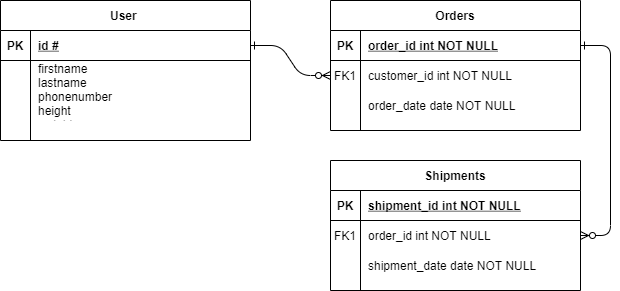

The diagram above was exported from draw.io. Its source (the exported page's mxGraphModel, read from the mxfile embedded in the PNG):
<mxGraphModel dx="1422" dy="834" grid="1" gridSize="10" guides="1" tooltips="1" connect="1" arrows="1" fold="1" page="1" pageScale="1" pageWidth="850" pageHeight="1100" math="0" shadow="0" extFonts="Permanent Marker^https://fonts.googleapis.com/css?family=Permanent+Marker">
  <root>
    <mxCell id="0" />
    <mxCell id="1" parent="0" />
    <mxCell id="C-vyLk0tnHw3VtMMgP7b-1" value="" style="edgeStyle=entityRelationEdgeStyle;endArrow=ERzeroToMany;startArrow=ERone;endFill=1;startFill=0;" parent="1" source="C-vyLk0tnHw3VtMMgP7b-24" target="C-vyLk0tnHw3VtMMgP7b-6" edge="1">
      <mxGeometry width="100" height="100" relative="1" as="geometry">
        <mxPoint x="340" y="720" as="sourcePoint" />
        <mxPoint x="440" y="620" as="targetPoint" />
      </mxGeometry>
    </mxCell>
    <mxCell id="C-vyLk0tnHw3VtMMgP7b-12" value="" style="edgeStyle=entityRelationEdgeStyle;endArrow=ERzeroToMany;startArrow=ERone;endFill=1;startFill=0;" parent="1" source="C-vyLk0tnHw3VtMMgP7b-3" target="C-vyLk0tnHw3VtMMgP7b-17" edge="1">
      <mxGeometry width="100" height="100" relative="1" as="geometry">
        <mxPoint x="400" y="180" as="sourcePoint" />
        <mxPoint x="460" y="205" as="targetPoint" />
      </mxGeometry>
    </mxCell>
    <mxCell id="C-vyLk0tnHw3VtMMgP7b-2" value="Orders" style="shape=table;startSize=30;container=1;collapsible=1;childLayout=tableLayout;fixedRows=1;rowLines=0;fontStyle=1;align=center;resizeLast=1;" parent="1" vertex="1">
      <mxGeometry x="450" y="120" width="250" height="130" as="geometry" />
    </mxCell>
    <mxCell id="C-vyLk0tnHw3VtMMgP7b-3" value="" style="shape=partialRectangle;collapsible=0;dropTarget=0;pointerEvents=0;fillColor=none;points=[[0,0.5],[1,0.5]];portConstraint=eastwest;top=0;left=0;right=0;bottom=1;" parent="C-vyLk0tnHw3VtMMgP7b-2" vertex="1">
      <mxGeometry y="30" width="250" height="30" as="geometry" />
    </mxCell>
    <mxCell id="C-vyLk0tnHw3VtMMgP7b-4" value="PK" style="shape=partialRectangle;overflow=hidden;connectable=0;fillColor=none;top=0;left=0;bottom=0;right=0;fontStyle=1;" parent="C-vyLk0tnHw3VtMMgP7b-3" vertex="1">
      <mxGeometry width="30" height="30" as="geometry" />
    </mxCell>
    <mxCell id="C-vyLk0tnHw3VtMMgP7b-5" value="order_id int NOT NULL " style="shape=partialRectangle;overflow=hidden;connectable=0;fillColor=none;top=0;left=0;bottom=0;right=0;align=left;spacingLeft=6;fontStyle=5;" parent="C-vyLk0tnHw3VtMMgP7b-3" vertex="1">
      <mxGeometry x="30" width="220" height="30" as="geometry" />
    </mxCell>
    <mxCell id="C-vyLk0tnHw3VtMMgP7b-6" value="" style="shape=partialRectangle;collapsible=0;dropTarget=0;pointerEvents=0;fillColor=none;points=[[0,0.5],[1,0.5]];portConstraint=eastwest;top=0;left=0;right=0;bottom=0;" parent="C-vyLk0tnHw3VtMMgP7b-2" vertex="1">
      <mxGeometry y="60" width="250" height="30" as="geometry" />
    </mxCell>
    <mxCell id="C-vyLk0tnHw3VtMMgP7b-7" value="FK1" style="shape=partialRectangle;overflow=hidden;connectable=0;fillColor=none;top=0;left=0;bottom=0;right=0;" parent="C-vyLk0tnHw3VtMMgP7b-6" vertex="1">
      <mxGeometry width="30" height="30" as="geometry" />
    </mxCell>
    <mxCell id="C-vyLk0tnHw3VtMMgP7b-8" value="customer_id int NOT NULL" style="shape=partialRectangle;overflow=hidden;connectable=0;fillColor=none;top=0;left=0;bottom=0;right=0;align=left;spacingLeft=6;" parent="C-vyLk0tnHw3VtMMgP7b-6" vertex="1">
      <mxGeometry x="30" width="220" height="30" as="geometry" />
    </mxCell>
    <mxCell id="C-vyLk0tnHw3VtMMgP7b-9" value="" style="shape=partialRectangle;collapsible=0;dropTarget=0;pointerEvents=0;fillColor=none;points=[[0,0.5],[1,0.5]];portConstraint=eastwest;top=0;left=0;right=0;bottom=0;" parent="C-vyLk0tnHw3VtMMgP7b-2" vertex="1">
      <mxGeometry y="90" width="250" height="30" as="geometry" />
    </mxCell>
    <mxCell id="C-vyLk0tnHw3VtMMgP7b-10" value="" style="shape=partialRectangle;overflow=hidden;connectable=0;fillColor=none;top=0;left=0;bottom=0;right=0;" parent="C-vyLk0tnHw3VtMMgP7b-9" vertex="1">
      <mxGeometry width="30" height="30" as="geometry" />
    </mxCell>
    <mxCell id="C-vyLk0tnHw3VtMMgP7b-11" value="order_date date NOT NULL" style="shape=partialRectangle;overflow=hidden;connectable=0;fillColor=none;top=0;left=0;bottom=0;right=0;align=left;spacingLeft=6;" parent="C-vyLk0tnHw3VtMMgP7b-9" vertex="1">
      <mxGeometry x="30" width="220" height="30" as="geometry" />
    </mxCell>
    <mxCell id="C-vyLk0tnHw3VtMMgP7b-13" value="Shipments" style="shape=table;startSize=30;container=1;collapsible=1;childLayout=tableLayout;fixedRows=1;rowLines=0;fontStyle=1;align=center;resizeLast=1;" parent="1" vertex="1">
      <mxGeometry x="450" y="280" width="250" height="130" as="geometry" />
    </mxCell>
    <mxCell id="C-vyLk0tnHw3VtMMgP7b-14" value="" style="shape=partialRectangle;collapsible=0;dropTarget=0;pointerEvents=0;fillColor=none;points=[[0,0.5],[1,0.5]];portConstraint=eastwest;top=0;left=0;right=0;bottom=1;" parent="C-vyLk0tnHw3VtMMgP7b-13" vertex="1">
      <mxGeometry y="30" width="250" height="30" as="geometry" />
    </mxCell>
    <mxCell id="C-vyLk0tnHw3VtMMgP7b-15" value="PK" style="shape=partialRectangle;overflow=hidden;connectable=0;fillColor=none;top=0;left=0;bottom=0;right=0;fontStyle=1;" parent="C-vyLk0tnHw3VtMMgP7b-14" vertex="1">
      <mxGeometry width="30" height="30" as="geometry" />
    </mxCell>
    <mxCell id="C-vyLk0tnHw3VtMMgP7b-16" value="shipment_id int NOT NULL " style="shape=partialRectangle;overflow=hidden;connectable=0;fillColor=none;top=0;left=0;bottom=0;right=0;align=left;spacingLeft=6;fontStyle=5;" parent="C-vyLk0tnHw3VtMMgP7b-14" vertex="1">
      <mxGeometry x="30" width="220" height="30" as="geometry" />
    </mxCell>
    <mxCell id="C-vyLk0tnHw3VtMMgP7b-17" value="" style="shape=partialRectangle;collapsible=0;dropTarget=0;pointerEvents=0;fillColor=none;points=[[0,0.5],[1,0.5]];portConstraint=eastwest;top=0;left=0;right=0;bottom=0;" parent="C-vyLk0tnHw3VtMMgP7b-13" vertex="1">
      <mxGeometry y="60" width="250" height="30" as="geometry" />
    </mxCell>
    <mxCell id="C-vyLk0tnHw3VtMMgP7b-18" value="FK1" style="shape=partialRectangle;overflow=hidden;connectable=0;fillColor=none;top=0;left=0;bottom=0;right=0;" parent="C-vyLk0tnHw3VtMMgP7b-17" vertex="1">
      <mxGeometry width="30" height="30" as="geometry" />
    </mxCell>
    <mxCell id="C-vyLk0tnHw3VtMMgP7b-19" value="order_id int NOT NULL" style="shape=partialRectangle;overflow=hidden;connectable=0;fillColor=none;top=0;left=0;bottom=0;right=0;align=left;spacingLeft=6;" parent="C-vyLk0tnHw3VtMMgP7b-17" vertex="1">
      <mxGeometry x="30" width="220" height="30" as="geometry" />
    </mxCell>
    <mxCell id="C-vyLk0tnHw3VtMMgP7b-20" value="" style="shape=partialRectangle;collapsible=0;dropTarget=0;pointerEvents=0;fillColor=none;points=[[0,0.5],[1,0.5]];portConstraint=eastwest;top=0;left=0;right=0;bottom=0;" parent="C-vyLk0tnHw3VtMMgP7b-13" vertex="1">
      <mxGeometry y="90" width="250" height="30" as="geometry" />
    </mxCell>
    <mxCell id="C-vyLk0tnHw3VtMMgP7b-21" value="" style="shape=partialRectangle;overflow=hidden;connectable=0;fillColor=none;top=0;left=0;bottom=0;right=0;" parent="C-vyLk0tnHw3VtMMgP7b-20" vertex="1">
      <mxGeometry width="30" height="30" as="geometry" />
    </mxCell>
    <mxCell id="C-vyLk0tnHw3VtMMgP7b-22" value="shipment_date date NOT NULL" style="shape=partialRectangle;overflow=hidden;connectable=0;fillColor=none;top=0;left=0;bottom=0;right=0;align=left;spacingLeft=6;" parent="C-vyLk0tnHw3VtMMgP7b-20" vertex="1">
      <mxGeometry x="30" width="220" height="30" as="geometry" />
    </mxCell>
    <mxCell id="C-vyLk0tnHw3VtMMgP7b-23" value="User " style="shape=table;startSize=30;container=1;collapsible=1;childLayout=tableLayout;fixedRows=1;rowLines=0;fontStyle=1;align=center;resizeLast=1;" parent="1" vertex="1">
      <mxGeometry x="120" y="120" width="250" height="140" as="geometry" />
    </mxCell>
    <mxCell id="C-vyLk0tnHw3VtMMgP7b-24" value="" style="shape=partialRectangle;collapsible=0;dropTarget=0;pointerEvents=0;fillColor=none;points=[[0,0.5],[1,0.5]];portConstraint=eastwest;top=0;left=0;right=0;bottom=1;" parent="C-vyLk0tnHw3VtMMgP7b-23" vertex="1">
      <mxGeometry y="30" width="250" height="30" as="geometry" />
    </mxCell>
    <mxCell id="C-vyLk0tnHw3VtMMgP7b-25" value="PK" style="shape=partialRectangle;overflow=hidden;connectable=0;fillColor=none;top=0;left=0;bottom=0;right=0;fontStyle=1;" parent="C-vyLk0tnHw3VtMMgP7b-24" vertex="1">
      <mxGeometry width="30" height="30" as="geometry" />
    </mxCell>
    <mxCell id="C-vyLk0tnHw3VtMMgP7b-26" value="id #" style="shape=partialRectangle;overflow=hidden;connectable=0;fillColor=none;top=0;left=0;bottom=0;right=0;align=left;spacingLeft=6;fontStyle=5;" parent="C-vyLk0tnHw3VtMMgP7b-24" vertex="1">
      <mxGeometry x="30" width="220" height="30" as="geometry" />
    </mxCell>
    <mxCell id="C-vyLk0tnHw3VtMMgP7b-27" value="" style="shape=partialRectangle;collapsible=0;dropTarget=0;pointerEvents=0;fillColor=none;points=[[0,0.5],[1,0.5]];portConstraint=eastwest;top=0;left=0;right=0;bottom=0;" parent="C-vyLk0tnHw3VtMMgP7b-23" vertex="1">
      <mxGeometry y="60" width="250" height="60" as="geometry" />
    </mxCell>
    <mxCell id="C-vyLk0tnHw3VtMMgP7b-28" value="" style="shape=partialRectangle;overflow=hidden;connectable=0;fillColor=none;top=0;left=0;bottom=0;right=0;" parent="C-vyLk0tnHw3VtMMgP7b-27" vertex="1">
      <mxGeometry width="30" height="60" as="geometry" />
    </mxCell>
    <mxCell id="C-vyLk0tnHw3VtMMgP7b-29" value="firstname&#10;lastname&#10;phonenumber&#10;height&#10;weight &#10;" style="shape=partialRectangle;overflow=hidden;connectable=0;fillColor=none;top=0;left=0;bottom=0;right=0;align=left;spacingLeft=6;" parent="C-vyLk0tnHw3VtMMgP7b-27" vertex="1">
      <mxGeometry x="30" width="220" height="60" as="geometry" />
    </mxCell>
  </root>
</mxGraphModel>